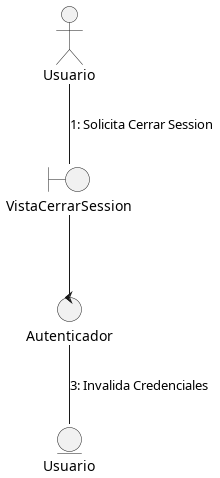

The diagram above was rendered by PlantUML. Its source (embedded in the PNG):
@startuml Cerrar Sessión
actor "Usuario" as U
boundary VistaCerrarSession as V
control Autenticador as C
entity "Usuario" as E

U -- V : "1: Solicita Cerrar Session"
V -- C : ""
C -- E : "3: Invalida Credenciales"

@enduml